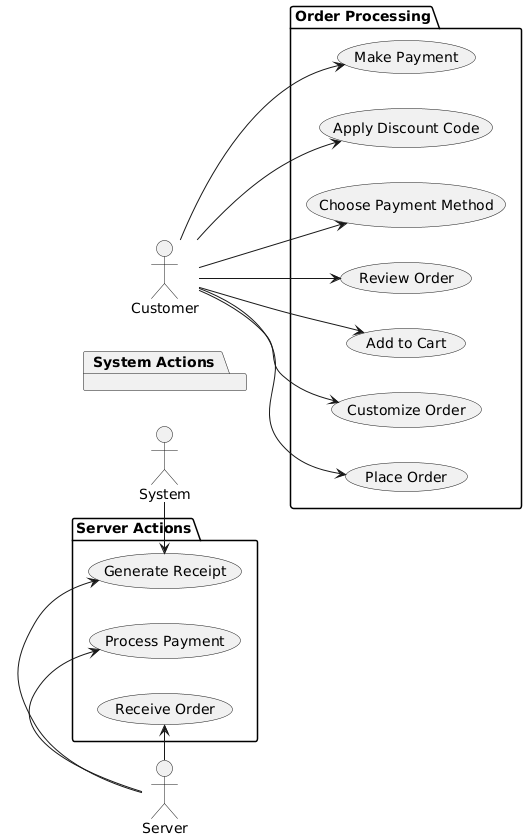

The diagram above was rendered by PlantUML. Its source (embedded in the PNG):
@startuml
left to right direction

actor Customer as C
actor Server as S
actor System as Sys

package "Order Processing" {
  (Place Order)
  (Customize Order)
  (Add to Cart)
  (Review Order)
  (Choose Payment Method)
  (Apply Discount Code)
  (Make Payment)
}

package "Server Actions" {
  (Receive Order)
  (Process Payment)
  (Generate Receipt)
}

package "System Actions" {
  (Generate Receipt)
}

C -down-> (Place Order)
C -down-> (Customize Order)
C -down-> (Add to Cart)
C -down-> (Review Order)
C -down-> (Choose Payment Method)
C -down-> (Apply Discount Code)
C -down-> (Make Payment)

S -right-> (Receive Order)
S -right-> (Process Payment)
S -right-> (Generate Receipt)

Sys -right-> (Generate Receipt)
@enduml